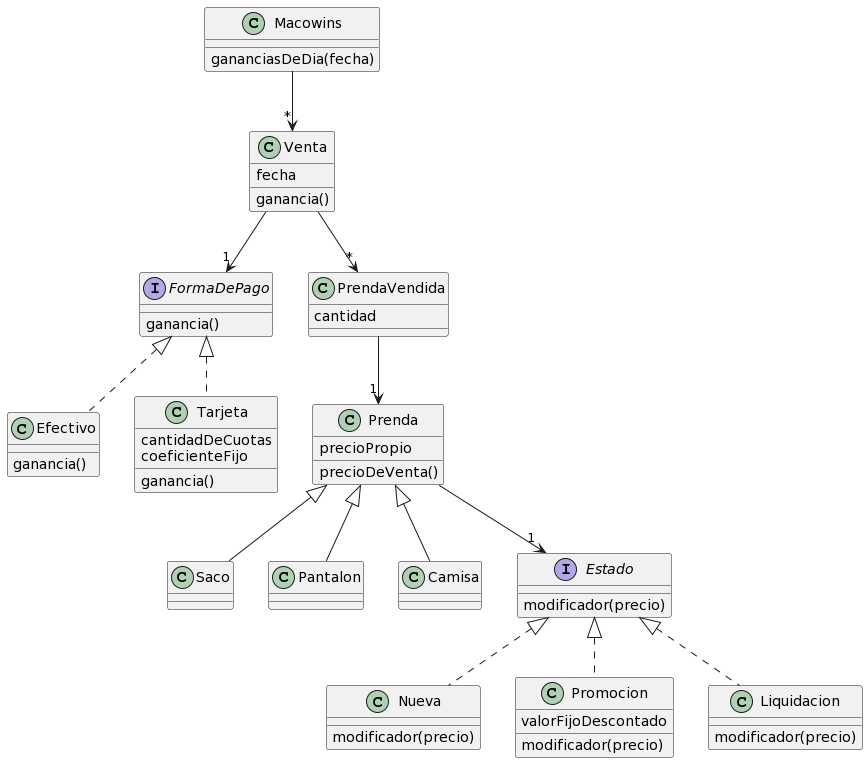

The diagram above was rendered by PlantUML. Its source (embedded in the PNG):
@startuml
class Prenda {
  precioPropio
  precioDeVenta()
}

class Saco {

}
class Pantalon {

}
class Camisa {

}

interface Estado {
  modificador(precio)
}

class Nueva {
  modificador(precio)
}
class Promocion {
  valorFijoDescontado
  modificador(precio)
}
class Liquidacion {
  modificador(precio)
}

Prenda <|-- Saco
Prenda <|-- Camisa
Prenda <|-- Pantalon

Estado <|.. Nueva
Estado <|.. Promocion
Estado <|.. Liquidacion

Prenda --> "1" Estado


class Venta {
  fecha
  ganancia()
}

interface FormaDePago {
  ganancia()
}

class Efectivo {
  ganancia()
}
class Tarjeta {
  cantidadDeCuotas
  coeficienteFijo
  ganancia()
}

FormaDePago <|.. Efectivo
FormaDePago <|.. Tarjeta

Venta --> "1" FormaDePago

class Macowins {
  gananciasDeDia(fecha)
}

Macowins --> "*" Venta

class PrendaVendida {
  cantidad
}

PrendaVendida --> "1" Prenda
Venta --> "*" PrendaVendida
@enduml